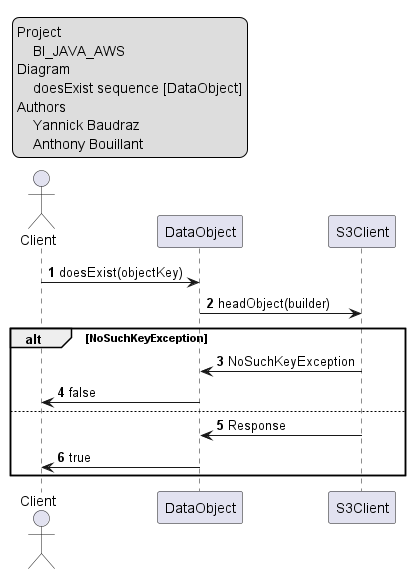

The diagram above was rendered by PlantUML. Its source (embedded in the PNG):
@startuml DataObject_doesExist
'https://plantuml.com/sequence-diagram

legend top left
    Project
        BI_JAVA_AWS
    Diagram
        doesExist sequence [DataObject]
    Authors
        Yannick Baudraz
        Anthony Bouillant
endlegend

autonumber

actor Client

participant DataObject
participant S3Client

Client -> DataObject : doesExist(objectKey)
DataObject -> S3Client : headObject(builder)
alt NoSuchKeyException
    S3Client -> DataObject : NoSuchKeyException
    DataObject -> Client : false
else
    S3Client -> DataObject : Response
    DataObject -> Client : true
end

@enduml